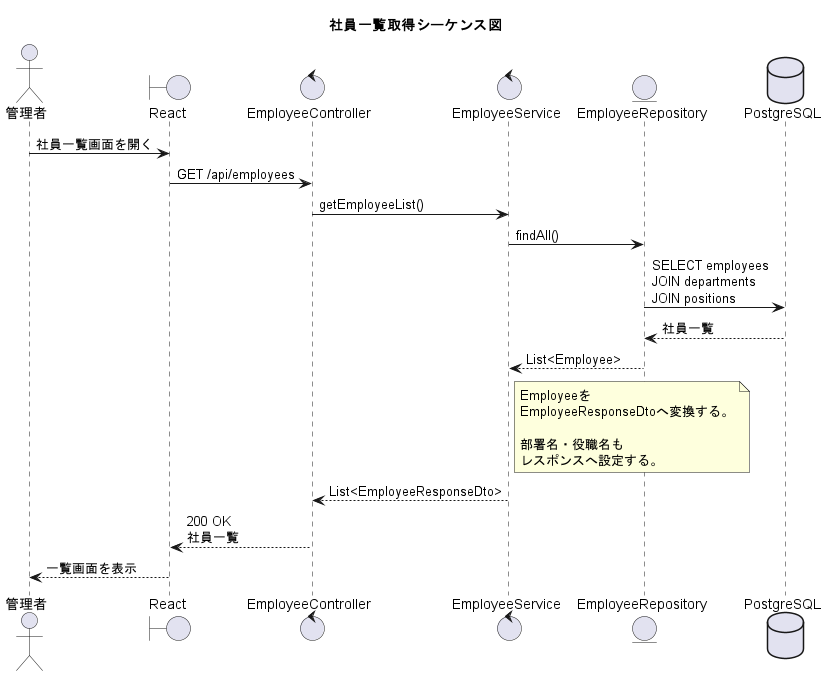

The diagram above was rendered by PlantUML. Its source (embedded in the PNG):
@startuml
title 社員一覧取得シーケンス図

actor 管理者
boundary React as Frontend
control EmployeeController
control EmployeeService
entity EmployeeRepository
database PostgreSQL

管理者 -> Frontend : 社員一覧画面を開く

Frontend -> EmployeeController : GET /api/employees

EmployeeController -> EmployeeService : getEmployeeList()

EmployeeService -> EmployeeRepository : findAll()

EmployeeRepository -> PostgreSQL : SELECT employees\nJOIN departments\nJOIN positions

PostgreSQL --> EmployeeRepository : 社員一覧

EmployeeRepository --> EmployeeService : List<Employee>

note right of EmployeeService
Employeeを
EmployeeResponseDtoへ変換する。

部署名・役職名も
レスポンスへ設定する。
end note

EmployeeService --> EmployeeController : List<EmployeeResponseDto>

EmployeeController --> Frontend : 200 OK\n社員一覧

Frontend --> 管理者 : 一覧画面を表示

@enduml